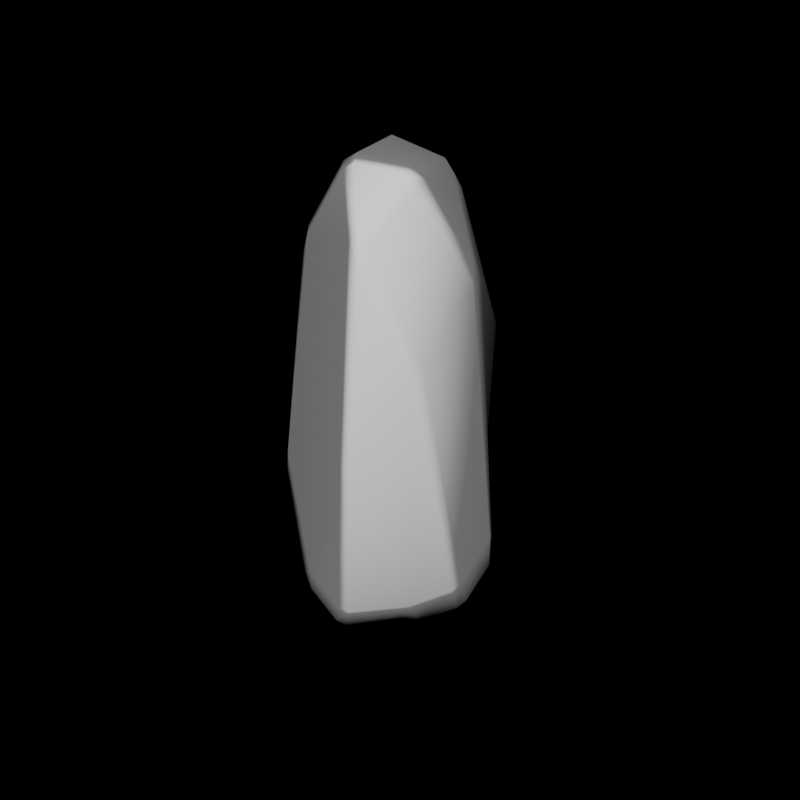 # Source: pointyrock.blend  (saved by Blender 2.93.20; exported with 4.5.12 LTS)
import bpy
from mathutils import Matrix  # noqa: F401  (used for matrix-valued properties, if any)

bpy.ops.wm.read_factory_settings(use_empty=True)
scene = bpy.context.scene
scene.name = 'Scene'

# ---- collections
col_collection = bpy.data.collections.new('Collection'); scene.collection.children.link(col_collection)
col_copies = bpy.data.collections.new('COPIES'); scene.collection.children.link(col_copies)
col_copies.hide_render = True

# ---- materials (node trees are filled in below, after node groups)
mat_material_001 = bpy.data.materials.new('Material.001')
mat_material_001.use_transparent_shadow = False

# ---- material node trees
mat_material_001.use_nodes = True; mat_material_001.node_tree.nodes.clear()
_N = mat_material_001.node_tree.nodes; _L = mat_material_001.node_tree.links
n0 = _N.new('ShaderNodeOutputMaterial'); n0.name = 'Material Output'; n0.location = (473, 300)
n1 = _N.new('ShaderNodeBump'); n1.name = 'Bump'; n1.location = (-137, -95)
n1.invert = True
n1.inputs[0].default_value = 0.1
n1.inputs[1].default_value = 216.0
n1.inputs[2].default_value = 1.0
n2 = _N.new('ShaderNodeBsdfPrincipled'); n2.name = 'Principled BSDF'; n2.location = (183, 300)
n2.distribution = 'GGX'
n2.subsurface_method = 'BURLEY'
n2.inputs[2].default_value = 1.0
n2.inputs[3].default_value = 1.45
n2.inputs[13].default_value = 0.0
n2.inputs[27].default_value = (0.0, 0.0, 0.0, 1.0)
n2.inputs[28].default_value = 1.0
n3 = _N.new('ShaderNodeLayerWeight'); n3.name = 'Layer Weight'; n3.location = (-345, 143)
n4 = _N.new('ShaderNodeValToRGB'); n4.name = 'ColorRamp'; n4.location = (-128, 236)
while len(n4.color_ramp.elements) > 1: n4.color_ramp.elements.remove(n4.color_ramp.elements[-1])
n4.color_ramp.elements[0].position = 0.1091; n4.color_ramp.elements[0].color = (1.0, 1.0, 1.0, 1.0)
_e = n4.color_ramp.elements.new(0.1273); _e.color = (0.2028, 0.2028, 0.2028, 1.0)
_L.new(n2.outputs[0], n0.inputs[0])
_L.new(n1.outputs[0], n2.inputs[5])
_L.new(n4.outputs[0], n2.inputs[0])
_L.new(n3.outputs[0], n4.inputs[0])
n0.is_active_output = True

# ---- world
world_world = bpy.data.worlds.new('World'); scene.world = world_world
world_world.use_nodes = True; world_world.node_tree.nodes.clear()
_N = world_world.node_tree.nodes; _L = world_world.node_tree.links
n0 = _N.new('ShaderNodeOutputWorld'); n0.name = 'World Output'; n0.location = (300, 300)
n1 = _N.new('ShaderNodeBackground'); n1.name = 'Background'; n1.location = (10, 300)
n1.inputs[0].default_value = (0.0, 0.0, 0.0, 1.0)
n1.inputs[1].default_value = 0.0
_L.new(n1.outputs[0], n0.inputs[0])
n0.is_active_output = True
world_world.color = (0.05088, 0.05088, 0.05088)
world_world.use_sun_shadow = False
world_world.sun_shadow_jitter_overblur = 0.0

# ---- meshes
me_cube_002 = bpy.data.meshes.new('Cube.002')
me_cube_002.from_pydata([(1.0, 1.0, 4.0), (1.0, 1.0, -1.0), (1.0, -1.0, 4.0), (1.0, -1.0, -1.0), (-1.0, 1.0, 4.0), (-1.0, 1.0, -1.0), (-1.0, -1.0, 4.0), (-1.0, -1.0, -1.0), (1.0, 1.0, -1.0), (1.0, -1.0, -1.0), (-1.0, 1.0, -1.0), (-1.0, -1.0, -1.0), (-1.0, -1.0, 0.0), (1.0, 1.0, 0.0), (1.0, -1.0, 0.0), (-1.0, 1.0, 0.0), (-1.0, -1.0, 0.0), (1.0, 1.0, 0.0), (1.0, -1.0, 0.0), (-1.0, 1.0, 0.0)], [], [(5, 1, 3, 7), (19, 4, 0, 17), (18, 2, 6, 16), (17, 0, 2, 18), (0, 4, 6, 2), (16, 6, 4, 19), (7, 11, 10, 5), (1, 8, 9, 3), (3, 9, 11, 7), (5, 10, 8, 1), (11, 12, 15, 10), (8, 13, 14, 9), (9, 14, 12, 11), (10, 15, 13, 8), (12, 16, 19, 15), (13, 17, 18, 14), (14, 18, 16, 12), (15, 19, 17, 13)])
_uv = me_cube_002.uv_layers.new(name='UVMap')
_uv.uv.foreach_set('vector', [0.375, 0.0, 0.625, 0.0, 0.625, 0.25, 0.375, 0.25, 0.5, 0.25, 0.625, 0.25, 0.625, 0.5, 0.5, 0.5, 0.5, 0.5, 0.625, 0.5, 0.625, 0.75, 0.5, 0.75, 0.5, 0.75, 0.625, 0.75, 0.625, 1.0, 0.5, 1.0, 0.125, 0.5, 0.375, 0.5, 0.375, 0.75, 0.125, 0.75, 0.75, 0.5, 0.875, 0.5, 0.875, 0.75, 0.75, 0.75, 0.625, 0.5, 0.625, 0.5, 0.625, 0.75, 0.625, 0.75, 0.375, 0.75, 0.375, 0.75, 0.375, 1.0, 0.375, 1.0, 0.375, 0.5, 0.375, 0.5, 0.375, 0.75, 0.375, 0.75, 0.375, 0.25, 0.375, 0.25, 0.375, 0.5, 0.375, 0.5, 0.625, 0.5, 0.75, 0.5, 0.75, 0.75, 0.625, 0.75, 0.375, 0.75, 0.5, 0.75, 0.5, 1.0, 0.375, 1.0, 0.375, 0.5, 0.5, 0.5, 0.5, 0.75, 0.375, 0.75, 0.375, 0.25, 0.5, 0.25, 0.5, 0.5, 0.375, 0.5, 0.75, 0.5, 0.75, 0.5, 0.75, 0.75, 0.75, 0.75, 0.5, 0.75, 0.5, 0.75, 0.5, 1.0, 0.5, 1.0, 0.5, 0.5, 0.5, 0.5, 0.5, 0.75, 0.5, 0.75, 0.5, 0.25, 0.5, 0.25, 0.5, 0.5, 0.5, 0.5])
me_cube_002.materials.append(mat_material_001)
me_cube_002.use_remesh_fix_poles = True
me_cube_002.use_remesh_preserve_attributes = False
me_cube_002.use_mirror_vertex_groups = False
me_cube_002.update()

# ---- objects
ob_cube = bpy.data.objects.new('Cube', me_cube_002)

# ---- transforms, parenting, visibility, modifiers, constraints
ob_cube.location = (0.0, 0.0, 0.0)
ob_cube.lineart.crease_threshold = 0.0
_m = ob_cube.modifiers.new('Subdivision', 'SUBSURF')
_m.uv_smooth = 'PRESERVE_CORNERS'
_m.levels = 6
_m = ob_cube.modifiers.new('Displace', 'DISPLACE')
_m.mid_level = 0.7566
_m.strength = 0.96
_m = ob_cube.modifiers.new('Displace.001', 'DISPLACE')
_m.mid_level = 1.0
_m.strength = 0.02
_m.texture_coords = 'GLOBAL'
_m = ob_cube.modifiers.new('Decimate', 'DECIMATE')
_m.ratio = 0.1
_m.use_collapse_triangulate = True
_m = ob_cube.modifiers.new('Decimate.001', 'DECIMATE')
_m.decimate_type = 'DISSOLVE'
_m.angle_limit = 0.2618
_m.use_dissolve_boundaries = True
_m = ob_cube.modifiers.new('Smooth', 'SMOOTH')
_m.iterations = 4
_m = ob_cube.modifiers.new('Bevel', 'BEVEL')
_m.width = 10.0
_m.width_pct = 10.0
_m.angle_limit = 0.3491
_m.use_clamp_overlap = False
_m.offset_type = 'PERCENT'
_m = ob_cube.modifiers.new('WeightedNormal', 'WEIGHTED_NORMAL')

# ---- collection membership
scene.collection.objects.link(ob_cube)

# ---- scene / render settings (as saved in the file)
scene.frame_start = 1; scene.frame_end = 250; scene.frame_set(1)
scene.render.engine = 'BLENDER_EEVEE_NEXT'
scene.render.image_settings.file_format = 'FFMPEG'
scene.render.image_settings.color_mode = 'RGB'
scene.render.resolution_y = 1920
scene.cycles.use_denoising = False
scene.cycles.samples = 128
scene.cycles.sampling_pattern = 'TABULATED_SOBOL'
scene.cycles.use_adaptive_sampling = False
scene.cycles.use_light_tree = False
scene.eevee.use_gtao = True
scene.eevee.gtao_distance = 17.8
scene.eevee.use_raytracing = True
scene.view_settings.view_transform = 'Filmic'
bpy.context.view_layer.update()

# ---- added for rendering (the .blend has no active camera and no usable light): camera, sun
cam_auto = bpy.data.cameras.new('AutoCamera')
cam_auto.lens = 50.0
cam_auto.sensor_width = 36.0
cam_auto.clip_end = 1000.0
ob_auto_camera = bpy.data.objects.new('AutoCamera', cam_auto)
scene.collection.objects.link(ob_auto_camera)
ob_auto_camera.location = (5.35779, -6.41296, 5.55543)
ob_auto_camera.rotation_euler = (1.09748, -7.21219e-08, 0.694738)
scene.camera = ob_auto_camera
light_auto_sun = bpy.data.lights.new('AutoSun', 'SUN')
light_auto_sun.energy = 3.0
light_auto_sun.angle = 0.0523599
ob_auto_sun = bpy.data.objects.new('AutoSun', light_auto_sun)
scene.collection.objects.link(ob_auto_sun)
ob_auto_sun.rotation_euler = (0.872665, 0.174533, 0.523599)
bpy.context.view_layer.update()
